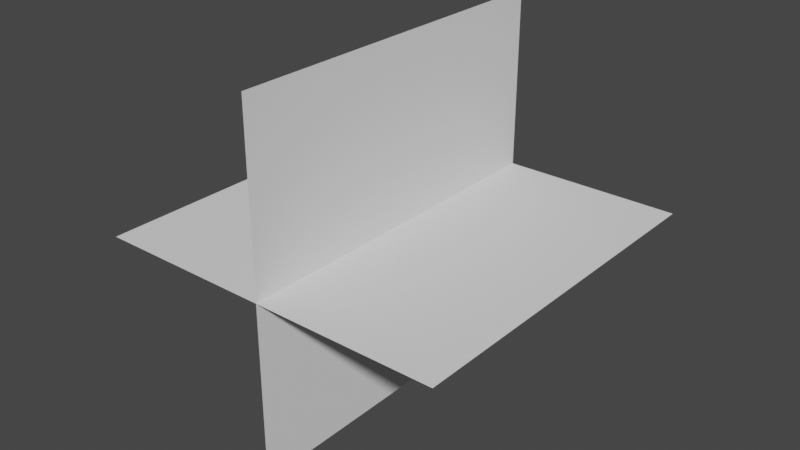 # Source: MuzzlePlane.blend  (saved by Blender 3.4.6; exported with 4.5.12 LTS)
import bpy
from mathutils import Matrix  # noqa: F401  (used for matrix-valued properties, if any)

bpy.ops.wm.read_factory_settings(use_empty=True)
scene = bpy.context.scene
scene.name = 'Scene'

# ---- collections
col_collection = bpy.data.collections.new('Collection'); scene.collection.children.link(col_collection)

# ---- world
world_world = bpy.data.worlds.new('World'); scene.world = world_world
world_world.use_nodes = True; world_world.node_tree.nodes.clear()
_N = world_world.node_tree.nodes; _L = world_world.node_tree.links
n0 = _N.new('ShaderNodeOutputWorld'); n0.name = 'World Output'; n0.location = (300, 300)
n1 = _N.new('ShaderNodeBackground'); n1.name = 'Background'; n1.location = (10, 300)
n1.inputs[0].default_value = (0.05088, 0.05088, 0.05088, 1.0)
_L.new(n1.outputs[0], n0.inputs[0])
n0.is_active_output = True
world_world.color = (0.05088, 0.05088, 0.05088)
world_world.use_sun_shadow = False
world_world.sun_shadow_jitter_overblur = 0.0

# ---- meshes
me_plane_001 = bpy.data.meshes.new('Plane.001')
me_plane_001.from_pydata([(-1.0, -1.0, 0.0), (1.0, -1.0, 0.0), (-1.0, 1.0, 0.0), (1.0, 1.0, 0.0), (4.371e-08, -1.0, -1.0), (-4.371e-08, -1.0, 1.0), (4.371e-08, 1.0, -1.0), (-4.371e-08, 1.0, 1.0)], [], [(0, 1, 3, 2), (4, 5, 7, 6)])
_uv = me_plane_001.uv_layers.new(name='UVMap')
_uv.uv.foreach_set('vector', [0.0, 0.0, 1.0, 0.0, 1.0, 1.0, 0.0, 1.0, 0.0, 0.0, 1.0, 0.0, 1.0, 1.0, 0.0, 1.0])
me_plane_001.update()

# ---- objects
ob_muzzleplane = bpy.data.objects.new('MuzzlePlane', me_plane_001)

# ---- transforms, parenting, visibility, modifiers, constraints
ob_muzzleplane.location = (0.0, 1.0, 0.0)
ob_muzzleplane.rotation_euler = (0.0, 1.571, 0.0)

# ---- collection membership
col_collection.objects.link(ob_muzzleplane)

# ---- scene / render settings (as saved in the file)
scene.frame_start = 1; scene.frame_end = 250; scene.frame_set(1)
scene.render.engine = 'BLENDER_EEVEE_NEXT'
scene.cycles.sampling_pattern = 'TABULATED_SOBOL'
scene.cycles.use_light_tree = False
scene.view_settings.view_transform = 'Filmic'
bpy.context.view_layer.update()

# ---- added for rendering (the .blend has no active camera and no usable light): camera, sun
cam_auto = bpy.data.cameras.new('AutoCamera')
cam_auto.lens = 50.0
cam_auto.sensor_width = 36.0
cam_auto.clip_end = 1000.0
ob_auto_camera = bpy.data.objects.new('AutoCamera', cam_auto)
scene.collection.objects.link(ob_auto_camera)
ob_auto_camera.location = (3.20507, -2.84609, 2.56406)
ob_auto_camera.rotation_euler = (1.09748, -7.21219e-08, 0.694738)
scene.camera = ob_auto_camera
light_auto_sun = bpy.data.lights.new('AutoSun', 'SUN')
light_auto_sun.energy = 3.0
light_auto_sun.angle = 0.0523599
ob_auto_sun = bpy.data.objects.new('AutoSun', light_auto_sun)
scene.collection.objects.link(ob_auto_sun)
ob_auto_sun.rotation_euler = (0.872665, 0.174533, 0.523599)
bpy.context.view_layer.update()
